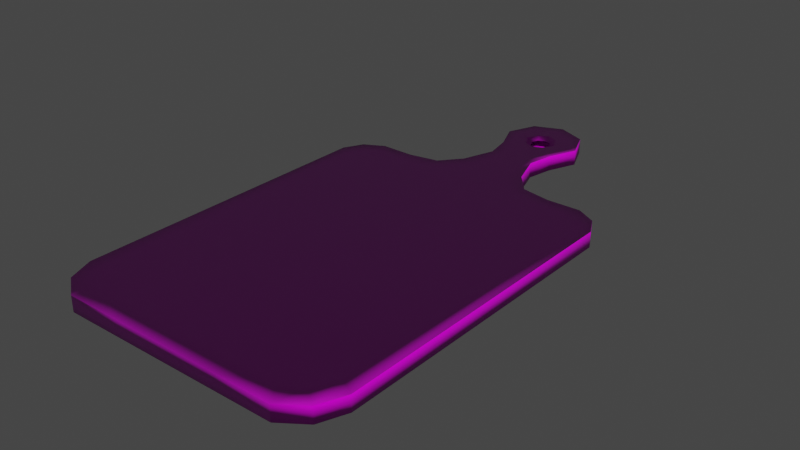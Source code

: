 # Source: Cutting_board.blend  (saved by Blender 2.92.15; exported with 4.5.12 LTS)
import bpy
from mathutils import Matrix  # noqa: F401  (used for matrix-valued properties, if any)

bpy.ops.wm.read_factory_settings(use_empty=True)
scene = bpy.context.scene
scene.name = 'Scene'

# ---- collections
col_collection = bpy.data.collections.new('Collection'); scene.collection.children.link(col_collection)

# ---- images (referenced by path relative to the original .blend; pixels are not part of the script)
import os
ASSET_DIR = os.environ.get("B2B_ASSET_DIR", "")  # directory of the original .blend (textures are referenced by path, not embedded)
HERE = os.path.dirname(os.path.abspath(__file__))  # packed textures are extracted next to this script under _unpacked/

def load_image(name, relpath, width, height, colorspace="sRGB"):
    """Load a texture the original file referenced (path relative to the .blend, or extracted next to this script)."""
    p = next((c for c in (os.path.join(HERE, relpath), os.path.join(ASSET_DIR, relpath)) if relpath and os.path.exists(c)), "")
    if p:
        img = bpy.data.images.load(p, check_existing=True)
        img.name = name
    else:  # same state as the original file: an image datablock whose file is absent (Cycles renders it pink)
        img = bpy.data.images.new(name, width, height)
        img.source = "FILE"
        img.filepath = "//" + (relpath or name)
    img.colorspace_settings.name = colorspace
    return img
img_woodfine02_col_var1_6k_jpg_001 = load_image('WoodFine02_COL_VAR1_6K.jpg.001', 'WoodFine02_COL_VAR1_6K.jpg', 1024, 1024, 'sRGB')
img_woodfine02_refl_6k_jpg = load_image('WoodFine02_REFL_6K.jpg', 'WoodFine02_REFL_6K.jpg', 1024, 1024, 'Non-Color')
img_woodfine02_nrm_6k_jpg_001 = load_image('WoodFine02_NRM_6K.jpg.001', 'WoodFine02_NRM_6K.jpg', 1024, 1024, 'Non-Color')

# ---- materials (node trees are filled in below, after node groups)
mat_material_002 = bpy.data.materials.new('Material.002')
mat_material_002.use_transparent_shadow = False

# ---- material node trees
mat_material_002.use_nodes = True; mat_material_002.node_tree.nodes.clear()
_N = mat_material_002.node_tree.nodes; _L = mat_material_002.node_tree.links
n0 = _N.new('ShaderNodeBsdfPrincipled'); n0.name = 'Principled BSDF'; n0.location = (10, 300)
n0.distribution = 'GGX'
n0.subsurface_method = 'BURLEY'
n0.inputs[3].default_value = 1.45
n0.inputs[27].default_value = (0.0, 0.0, 0.0, 1.0)
n0.inputs[28].default_value = 1.0
n1 = _N.new('ShaderNodeOutputMaterial'); n1.name = 'Material Output'; n1.location = (300, 300)
n2 = _N.new('ShaderNodeTexImage'); n2.name = 'Image Texture'; n2.location = (-444, 340)
n2.image = img_woodfine02_col_var1_6k_jpg_001
n3 = _N.new('ShaderNodeTexCoord'); n3.name = 'Texture Coordinate'; n3.location = (-1154, 265)
n4 = _N.new('ShaderNodeMapping'); n4.name = 'Mapping'; n4.location = (-944, 282)
n4.width = 240
n5 = _N.new('ShaderNodeTexImage'); n5.name = 'Image Texture.002'; n5.location = (-494, 53)
n5.image = img_woodfine02_refl_6k_jpg
n6 = _N.new('ShaderNodeNormalMap'); n6.name = 'Normal Map'; n6.location = (-266, -290)
n7 = _N.new('ShaderNodeTexImage'); n7.name = 'Image Texture.001'; n7.location = (-632, -270)
n7.image = img_woodfine02_nrm_6k_jpg_001
_L.new(n0.outputs[0], n1.inputs[0])
_L.new(n2.outputs[0], n0.inputs[0])
_L.new(n4.outputs[0], n2.inputs[0])
_L.new(n3.outputs[2], n4.inputs[0])
_L.new(n4.outputs[0], n7.inputs[0])
_L.new(n4.outputs[0], n5.inputs[0])
_L.new(n5.outputs[0], n0.inputs[2])
_L.new(n7.outputs[0], n6.inputs[1])
_L.new(n6.outputs[0], n0.inputs[5])
n1.is_active_output = True

# ---- world
world_world = bpy.data.worlds.new('World'); scene.world = world_world
world_world.use_nodes = True; world_world.node_tree.nodes.clear()
_N = world_world.node_tree.nodes; _L = world_world.node_tree.links
n0 = _N.new('ShaderNodeOutputWorld'); n0.name = 'World Output'; n0.location = (300, 300)
n1 = _N.new('ShaderNodeBackground'); n1.name = 'Background'; n1.location = (10, 300)
n1.inputs[0].default_value = (0.05088, 0.05088, 0.05088, 1.0)
_L.new(n1.outputs[0], n0.inputs[0])
n0.is_active_output = True
world_world.color = (0.05088, 0.05088, 0.05088)
world_world.use_sun_shadow = False
world_world.sun_shadow_jitter_overblur = 0.0

# ---- meshes
me_circle = bpy.data.meshes.new('Circle')
me_circle.from_pydata([(-0.06172, -0.3126, 0.03961), (-0.08729, -0.3743, 0.03961), (-0.06172, -0.436, 0.03961), (-0.2471, -0.1035, 0.06669), (-0.3506, -0.3532, 0.06669), (-0.2471, -0.603, 0.06669), (-0.2023, -0.8324, 0.06669), (-0.2999, -1.117, 0.06669), (-0.4518, -1.3, 0.06669), (-0.7101, -1.349, 0.06669), (-1.006, -1.345, 0.06669), (-1.177, -1.44, 0.06669), (-1.265, -1.607, 0.06669), (-1.265, -4.31, 0.06669), (-1.172, -4.54, 0.06669), (-0.9638, -4.687, 0.06669), (-0.1409, -1.147, 0.06669), (-0.3976, -1.428, 0.06669), (-0.635, -1.473, 0.06669), (-0.9073, -1.47, 0.06669), (-1.064, -1.557, 0.06669), (-1.145, -1.711, 0.06669), (-1.104, -4.217, 0.06669), (-1.018, -4.429, 0.06669), (-0.8461, -4.504, 0.06669), (-0.4806, -4.687, 0.06669), (-0.8543, -1.737, 0.06669), (-0.4271, -1.747, 0.06669), (-0.4081, -4.12, 0.06669), (-0.8161, -4.128, 0.06669), (-0.423, -4.504, 0.06669), (-0.18, -0.1742, 0.06669), (-0.2636, -0.3628, 0.06669), (-0.18, -0.5502, 0.06669), (-0.096, -0.808, 0.06669), (-0.09518, -0.2635, 0.06669), (-0.08673, -0.2741, 0.0635), (-0.1547, -0.3747, 0.06669), (-0.1407, -0.3754, 0.06381), (-0.09513, -0.4837, 0.06669), (-0.0867, -0.4745, 0.06347), (-0.001794, -0.5237, 0.06669), (0.0, -0.287, 0.03961), (0.06172, -0.3126, 0.03961), (0.08729, -0.3743, 0.03961), (0.06172, -0.436, 0.03961), (0.0, -0.4616, 0.03961), (0.0, 1.665e-07, 0.06669), (0.2471, -0.1035, 0.06669), (0.3506, -0.3532, 0.06669), (0.2471, -0.603, 0.06669), (0.2023, -0.8324, 0.06669), (0.2999, -1.117, 0.06669), (0.4518, -1.3, 0.06669), (0.7101, -1.349, 0.06669), (1.006, -1.345, 0.06669), (1.177, -1.44, 0.06669), (1.265, -1.607, 0.06669), (1.265, -4.31, 0.06669), (1.172, -4.54, 0.06669), (0.9638, -4.687, 0.06669), (0.0, -4.687, 0.06669), (0.1409, -1.147, 0.06669), (0.3976, -1.428, 0.06669), (0.635, -1.473, 0.06669), (0.9073, -1.47, 0.06669), (1.064, -1.557, 0.06669), (1.145, -1.711, 0.06669), (1.104, -4.217, 0.06669), (1.018, -4.429, 0.06669), (0.8461, -4.504, 0.06669), (0.0, -4.504, 0.06669), (0.4806, -4.687, 0.06669), (0.0, -1.757, 0.06669), (0.0, -4.112, 0.06669), (0.8543, -1.737, 0.06669), (0.4271, -1.747, 0.06669), (0.4081, -4.12, 0.06669), (0.8161, -4.128, 0.06669), (0.423, -4.504, 0.06669), (0.18, -0.1742, 0.06669), (0.0, -0.09579, 0.06669), (0.2636, -0.3628, 0.06669), (0.18, -0.5502, 0.06669), (0.096, -0.808, 0.06669), (0.0, -1.147, 0.06669), (0.0, -0.808, 0.06669), (0.0, -0.2161, 0.06669), (0.0, -0.2309, 0.06372), (0.09518, -0.2635, 0.06669), (0.08673, -0.2741, 0.0635), (0.1547, -0.3747, 0.06669), (0.1407, -0.3754, 0.06381), (0.09513, -0.4837, 0.06669), (0.0867, -0.4745, 0.06347), (0.0, -0.5116, 0.06352), (0.001794, -0.5237, 0.06669), (0.0, -0.5248, 0.06669), (-0.06172, -0.3126, -0.03961), (-0.08729, -0.3743, -0.03961), (-0.06172, -0.436, -0.03961), (-0.2471, -0.1035, -0.06669), (-0.3506, -0.3532, -0.06669), (-0.2471, -0.603, -0.06669), (-0.2023, -0.8324, -0.06669), (-0.2999, -1.117, -0.06669), (-0.4518, -1.3, -0.06669), (-0.7101, -1.349, -0.06669), (-1.006, -1.345, -0.06669), (-1.177, -1.44, -0.06669), (-1.265, -1.607, -0.06669), (-1.265, -4.31, -0.06669), (-1.172, -4.54, -0.06669), (-0.9638, -4.687, -0.06669), (-0.1409, -1.147, -0.06669), (-0.3976, -1.428, -0.06669), (-0.635, -1.473, -0.06669), (-0.9073, -1.47, -0.06669), (-1.064, -1.557, -0.06669), (-1.145, -1.711, -0.06669), (-1.104, -4.217, -0.06669), (-1.018, -4.429, -0.06669), (-0.8461, -4.504, -0.06669), (-0.4806, -4.687, -0.06669), (-0.8543, -1.737, -0.06669), (-0.4271, -1.747, -0.06669), (-0.4081, -4.12, -0.06669), (-0.8161, -4.128, -0.06669), (-0.423, -4.504, -0.06669), (-0.18, -0.1742, -0.06669), (-0.2636, -0.3628, -0.06669), (-0.18, -0.5502, -0.06669), (-0.096, -0.808, -0.06669), (-0.2471, -0.1035, 0.0), (-0.3506, -0.3532, 0.0), (-0.2471, -0.603, 0.0), (-0.2023, -0.8324, 0.0), (-0.2999, -1.117, 0.0), (-0.4518, -1.3, 0.0), (-0.7101, -1.349, 0.0), (-1.006, -1.345, 0.0), (-1.177, -1.44, 0.0), (-1.265, -1.607, 0.0), (-1.265, -4.31, 0.0), (-1.172, -4.54, 0.0), (-0.9638, -4.687, 0.0), (-0.4806, -4.687, 0.0), (-0.09518, -0.2635, -0.06669), (-0.08673, -0.2741, -0.0635), (-0.1547, -0.3747, -0.06669), (-0.1407, -0.3754, -0.06381), (-0.09513, -0.4837, -0.06669), (-0.0867, -0.4745, -0.06347), (-0.001794, -0.5237, -0.06669), (0.0, -0.287, -0.03961), (0.06172, -0.3126, -0.03961), (0.08729, -0.3743, -0.03961), (0.06172, -0.436, -0.03961), (0.0, -0.4616, -0.03961), (0.0, 1.665e-07, -0.06669), (0.2471, -0.1035, -0.06669), (0.3506, -0.3532, -0.06669), (0.2471, -0.603, -0.06669), (0.2023, -0.8324, -0.06669), (0.2999, -1.117, -0.06669), (0.4518, -1.3, -0.06669), (0.7101, -1.349, -0.06669), (1.006, -1.345, -0.06669), (1.177, -1.44, -0.06669), (1.265, -1.607, -0.06669), (1.265, -4.31, -0.06669), (1.172, -4.54, -0.06669), (0.9638, -4.687, -0.06669), (0.0, -4.687, -0.06669), (0.1409, -1.147, -0.06669), (0.3976, -1.428, -0.06669), (0.635, -1.473, -0.06669), (0.9073, -1.47, -0.06669), (1.064, -1.557, -0.06669), (1.145, -1.711, -0.06669), (1.104, -4.217, -0.06669), (1.018, -4.429, -0.06669), (0.8461, -4.504, -0.06669), (0.0, -4.504, -0.06669), (0.4806, -4.687, -0.06669), (0.0, -1.757, -0.06669), (0.0, -4.112, -0.06669), (0.8543, -1.737, -0.06669), (0.4271, -1.747, -0.06669), (0.4081, -4.12, -0.06669), (0.8161, -4.128, -0.06669), (0.423, -4.504, -0.06669), (0.18, -0.1742, -0.06669), (0.0, -0.09579, -0.06669), (0.2636, -0.3628, -0.06669), (0.18, -0.5502, -0.06669), (0.096, -0.808, -0.06669), (0.0, -1.147, -0.06669), (0.0, -0.808, -0.06669), (0.0, 1.665e-07, 0.0), (0.2471, -0.1035, 0.0), (0.3506, -0.3532, 0.0), (0.2471, -0.603, 0.0), (0.2023, -0.8324, 0.0), (0.2999, -1.117, 0.0), (0.4518, -1.3, 0.0), (0.7101, -1.349, 0.0), (1.006, -1.345, 0.0), (1.177, -1.44, 0.0), (1.265, -1.607, 0.0), (1.265, -4.31, 0.0), (1.172, -4.54, 0.0), (0.9638, -4.687, 0.0), (0.0, -4.687, 0.0), (0.4806, -4.687, 0.0), (0.0, -0.2161, -0.06669), (0.0, -0.2309, -0.06372), (0.09518, -0.2635, -0.06669), (0.08673, -0.2741, -0.0635), (0.1547, -0.3747, -0.06669), (0.1407, -0.3754, -0.06381), (0.09513, -0.4837, -0.06669), (0.0867, -0.4745, -0.06347), (0.0, -0.5116, -0.06352), (0.001794, -0.5237, -0.06669), (0.0, -0.5248, -0.06669)], [], [(15, 24, 23, 14), (12, 21, 20, 11), (10, 19, 18, 9), (8, 17, 16, 7), (14, 23, 22, 13), (11, 20, 19, 10), (9, 18, 17, 8), (25, 30, 24, 15), (21, 12, 13, 22), (27, 18, 19, 26), (24, 30, 28, 29), (27, 26, 29, 28), (73, 27, 28, 74), (26, 19, 20, 21), (21, 22, 29, 26), (22, 23, 24, 29), (30, 71, 74, 28), (61, 71, 30, 25), (73, 17, 18, 27), (0, 36, 38, 1), (32, 33, 39, 37), (81, 31, 35, 87), (31, 32, 37, 35), (33, 34, 41, 39), (97, 41, 34, 86), (1, 38, 40, 2), (2, 40, 95, 46), (5, 6, 34, 33), (4, 5, 33, 32), (3, 4, 32, 31), (47, 3, 31, 81), (6, 7, 16, 34), (16, 85, 86, 34), (16, 17, 73, 85), (13, 12, 142, 143), (14, 13, 143, 144), (7, 6, 136, 137), (15, 14, 144, 145), (6, 5, 135, 136), (25, 15, 145, 146), (8, 7, 137, 138), (9, 8, 138, 139), (10, 9, 139, 140), (3, 47, 199, 133), (11, 10, 140, 141), (4, 3, 133, 134), (61, 25, 146, 213), (12, 11, 141, 142), (5, 4, 134, 135), (95, 41, 97), (36, 88, 87, 35), (38, 36, 35, 37), (40, 38, 37, 39), (95, 40, 39, 41), (42, 88, 36, 0), (60, 59, 69, 70), (57, 56, 66, 67), (55, 54, 64, 65), (53, 52, 62, 63), (59, 58, 68, 69), (56, 55, 65, 66), (54, 53, 63, 64), (72, 60, 70, 79), (67, 68, 58, 57), (76, 75, 65, 64), (70, 78, 77, 79), (76, 77, 78, 75), (73, 74, 77, 76), (75, 67, 66, 65), (67, 75, 78, 68), (68, 78, 70, 69), (79, 77, 74, 71), (61, 72, 79, 71), (73, 76, 64, 63), (43, 44, 92, 90), (82, 91, 93, 83), (81, 87, 89, 80), (80, 89, 91, 82), (83, 93, 96, 84), (97, 86, 84, 96), (44, 45, 94, 92), (45, 46, 95, 94), (50, 83, 84, 51), (49, 82, 83, 50), (48, 80, 82, 49), (47, 81, 80, 48), (51, 84, 62, 52), (62, 84, 86, 85), (62, 85, 73, 63), (58, 210, 209, 57), (59, 211, 210, 58), (52, 204, 203, 51), (60, 212, 211, 59), (51, 203, 202, 50), (72, 214, 212, 60), (53, 205, 204, 52), (54, 206, 205, 53), (55, 207, 206, 54), (48, 200, 199, 47), (56, 208, 207, 55), (49, 201, 200, 48), (61, 213, 214, 72), (57, 209, 208, 56), (50, 202, 201, 49), (95, 97, 96), (90, 89, 87, 88), (92, 91, 89, 90), (94, 93, 91, 92), (95, 96, 93, 94), (42, 43, 90, 88), (113, 112, 121, 122), (110, 109, 118, 119), (108, 107, 116, 117), (106, 105, 114, 115), (112, 111, 120, 121), (109, 108, 117, 118), (107, 106, 115, 116), (123, 113, 122, 128), (119, 120, 111, 110), (125, 124, 117, 116), (122, 127, 126, 128), (125, 126, 127, 124), (185, 186, 126, 125), (124, 119, 118, 117), (119, 124, 127, 120), (120, 127, 122, 121), (128, 126, 186, 183), (173, 123, 128, 183), (185, 125, 116, 115), (98, 99, 150, 148), (130, 149, 151, 131), (193, 215, 147, 129), (129, 147, 149, 130), (131, 151, 153, 132), (225, 198, 132, 153), (99, 100, 152, 150), (100, 158, 223, 152), (103, 131, 132, 104), (102, 130, 131, 103), (101, 129, 130, 102), (159, 193, 129, 101), (104, 132, 114, 105), (114, 132, 198, 197), (114, 197, 185, 115), (111, 143, 142, 110), (112, 144, 143, 111), (105, 137, 136, 104), (113, 145, 144, 112), (104, 136, 135, 103), (123, 146, 145, 113), (106, 138, 137, 105), (107, 139, 138, 106), (108, 140, 139, 107), (101, 133, 199, 159), (109, 141, 140, 108), (102, 134, 133, 101), (173, 213, 146, 123), (110, 142, 141, 109), (103, 135, 134, 102), (223, 225, 153), (148, 147, 215, 216), (150, 149, 147, 148), (152, 151, 149, 150), (223, 153, 151, 152), (154, 98, 148, 216), (172, 182, 181, 171), (169, 179, 178, 168), (167, 177, 176, 166), (165, 175, 174, 164), (171, 181, 180, 170), (168, 178, 177, 167), (166, 176, 175, 165), (184, 191, 182, 172), (179, 169, 170, 180), (188, 176, 177, 187), (182, 191, 189, 190), (188, 187, 190, 189), (185, 188, 189, 186), (187, 177, 178, 179), (179, 180, 190, 187), (180, 181, 182, 190), (191, 183, 186, 189), (173, 183, 191, 184), (185, 175, 176, 188), (155, 218, 220, 156), (194, 195, 221, 219), (193, 192, 217, 215), (192, 194, 219, 217), (195, 196, 224, 221), (225, 224, 196, 198), (156, 220, 222, 157), (157, 222, 223, 158), (162, 163, 196, 195), (161, 162, 195, 194), (160, 161, 194, 192), (159, 160, 192, 193), (163, 164, 174, 196), (174, 197, 198, 196), (174, 175, 185, 197), (170, 169, 209, 210), (171, 170, 210, 211), (164, 163, 203, 204), (172, 171, 211, 212), (163, 162, 202, 203), (184, 172, 212, 214), (165, 164, 204, 205), (166, 165, 205, 206), (167, 166, 206, 207), (160, 159, 199, 200), (168, 167, 207, 208), (161, 160, 200, 201), (173, 184, 214, 213), (169, 168, 208, 209), (162, 161, 201, 202), (223, 224, 225), (218, 216, 215, 217), (220, 218, 217, 219), (222, 220, 219, 221), (223, 222, 221, 224), (154, 216, 218, 155)])
me_circle.polygons.foreach_set('use_smooth', [True] * 220)
_uv = me_circle.uv_layers.new(name='UVMap')
_uv.uv.foreach_set('vector', [0.3834, 0.9356, 0.3669, 0.8993, 0.391, 0.8843, 0.4126, 0.9063, 0.4256, 0.326, 0.4088, 0.3465, 0.3975, 0.3161, 0.4134, 0.293, 0.3894, 0.2742, 0.3755, 0.2988, 0.3372, 0.2995, 0.3478, 0.2749, 0.3115, 0.2651, 0.3039, 0.2905, 0.2679, 0.235, 0.2902, 0.2291, 0.4126, 0.9063, 0.391, 0.8843, 0.403, 0.8426, 0.4256, 0.8609, 0.4134, 0.293, 0.3975, 0.3161, 0.3755, 0.2988, 0.3894, 0.2742, 0.3478, 0.2749, 0.3372, 0.2995, 0.3039, 0.2905, 0.3115, 0.2651, 0.3156, 0.9356, 0.3075, 0.8993, 0.3669, 0.8993, 0.3834, 0.9356, 0.4088, 0.3465, 0.4256, 0.326, 0.4256, 0.8609, 0.403, 0.8426, 0.3081, 0.3537, 0.3372, 0.2995, 0.3755, 0.2988, 0.368, 0.3518, 0.3669, 0.8993, 0.3075, 0.8993, 0.3054, 0.8233, 0.3627, 0.8249, 0.3081, 0.3537, 0.368, 0.3518, 0.3627, 0.8249, 0.3054, 0.8233, 0.2481, 0.3556, 0.3081, 0.3537, 0.3054, 0.8233, 0.2481, 0.8217, 0.368, 0.3518, 0.3755, 0.2988, 0.3975, 0.3161, 0.4088, 0.3465, 0.4088, 0.3465, 0.403, 0.8426, 0.3627, 0.8249, 0.368, 0.3518, 0.403, 0.8426, 0.391, 0.8843, 0.3669, 0.8993, 0.3627, 0.8249, 0.3075, 0.8993, 0.2481, 0.8993, 0.2481, 0.8217, 0.3054, 0.8233, 0.2481, 0.9356, 0.2481, 0.8993, 0.3075, 0.8993, 0.3156, 0.9356, 0.2481, 0.3556, 0.3039, 0.2905, 0.3372, 0.2995, 0.3081, 0.3537, 0.2568, 0.0698, 0.2603, 0.06221, 0.2679, 0.08227, 0.2604, 0.08201, 0.2851, 0.07977, 0.2734, 0.1169, 0.2615, 0.1037, 0.2698, 0.08214, 0.2481, 0.02694, 0.2734, 0.04245, 0.2615, 0.06013, 0.2481, 0.05074, 0.2734, 0.04245, 0.2851, 0.07977, 0.2698, 0.08214, 0.2615, 0.06013, 0.2734, 0.1169, 0.2616, 0.1679, 0.2484, 0.1116, 0.2615, 0.1037, 0.2481, 0.1118, 0.2484, 0.1116, 0.2616, 0.1679, 0.2481, 0.1679, 0.2604, 0.08201, 0.2679, 0.08227, 0.2603, 0.1019, 0.2568, 0.09423, 0.2568, 0.09423, 0.2603, 0.1019, 0.2481, 0.1092, 0.2481, 0.09929, 0.2828, 0.1273, 0.2765, 0.1727, 0.2616, 0.1679, 0.2734, 0.1169, 0.2973, 0.07787, 0.2828, 0.1273, 0.2734, 0.1169, 0.2851, 0.07977, 0.2828, 0.02845, 0.2973, 0.07787, 0.2851, 0.07977, 0.2734, 0.04245, 0.2481, 0.00798, 0.2828, 0.02845, 0.2734, 0.04245, 0.2481, 0.02694, 0.2765, 0.1727, 0.2902, 0.2291, 0.2679, 0.235, 0.2616, 0.1679, 0.2679, 0.235, 0.2481, 0.235, 0.2481, 0.1679, 0.2616, 0.1679, 0.2679, 0.235, 0.3039, 0.2905, 0.2481, 0.3556, 0.2481, 0.235, 0.8039, 0.751, 0.8039, 0.1535, 0.8092, 0.1535, 0.8092, 0.751, 0.8039, 0.8011, 0.8039, 0.751, 0.8092, 0.751, 0.8092, 0.8011, 0.8355, 0.3404, 0.8355, 0.2767, 0.8408, 0.2767, 0.8408, 0.3404, 0.825, 0.1619, 0.825, 0.1159, 0.8302, 0.1159, 0.8302, 0.1619, 0.8355, 0.2767, 0.8355, 0.2263, 0.8408, 0.2263, 0.8408, 0.2767, 0.825, 0.2688, 0.825, 0.1619, 0.8302, 0.1619, 0.8302, 0.2688, 0.8355, 0.3818, 0.8355, 0.3404, 0.8408, 0.3404, 0.8408, 0.3818, 0.8144, 0.8583, 0.8144, 0.8011, 0.8197, 0.8011, 0.8197, 0.8583, 0.8144, 0.9238, 0.8144, 0.8583, 0.8197, 0.8583, 0.8197, 0.9238, 0.03683, 0.903, 0.03683, 0.834, 0.04347, 0.834, 0.04347, 0.903, 0.8144, 0.9616, 0.8144, 0.9238, 0.8197, 0.9238, 0.8197, 0.9616, 0.8355, 0.1719, 0.8355, 0.1159, 0.8408, 0.1159, 0.8408, 0.1719, 0.825, 0.3751, 0.825, 0.2688, 0.8302, 0.2688, 0.8302, 0.3751, 0.8039, 0.1535, 0.8039, 0.1159, 0.8092, 0.1159, 0.8092, 0.1535, 0.8355, 0.2263, 0.8355, 0.1719, 0.8408, 0.1719, 0.8408, 0.2263, 0.2481, 0.1092, 0.2484, 0.1116, 0.2481, 0.1118, 0.2603, 0.06221, 0.2481, 0.05367, 0.2481, 0.05074, 0.2615, 0.06013, 0.2679, 0.08227, 0.2603, 0.06221, 0.2615, 0.06013, 0.2698, 0.08214, 0.2603, 0.1019, 0.2679, 0.08227, 0.2698, 0.08214, 0.2615, 0.1037, 0.2481, 0.1092, 0.2603, 0.1019, 0.2615, 0.1037, 0.2484, 0.1116, 0.2481, 0.06474, 0.2481, 0.05367, 0.2603, 0.06221, 0.2568, 0.0698, 0.1128, 0.9356, 0.08363, 0.9063, 0.1052, 0.8843, 0.1293, 0.8993, 0.07057, 0.326, 0.08284, 0.293, 0.09867, 0.3161, 0.0874, 0.3465, 0.1068, 0.2742, 0.1484, 0.2749, 0.159, 0.2995, 0.1207, 0.2988, 0.1847, 0.2651, 0.206, 0.2291, 0.2283, 0.235, 0.1923, 0.2905, 0.08363, 0.9063, 0.07057, 0.8609, 0.09317, 0.8426, 0.1052, 0.8843, 0.08284, 0.293, 0.1068, 0.2742, 0.1207, 0.2988, 0.09867, 0.3161, 0.1484, 0.2749, 0.1847, 0.2651, 0.1923, 0.2905, 0.159, 0.2995, 0.1806, 0.9356, 0.1128, 0.9356, 0.1293, 0.8993, 0.1887, 0.8993, 0.0874, 0.3465, 0.09317, 0.8426, 0.07057, 0.8609, 0.07057, 0.326, 0.1881, 0.3537, 0.1282, 0.3518, 0.1207, 0.2988, 0.159, 0.2995, 0.1293, 0.8993, 0.1335, 0.8249, 0.1908, 0.8233, 0.1887, 0.8993, 0.1881, 0.3537, 0.1908, 0.8233, 0.1335, 0.8249, 0.1282, 0.3518, 0.2481, 0.3556, 0.2481, 0.8217, 0.1908, 0.8233, 0.1881, 0.3537, 0.1282, 0.3518, 0.0874, 0.3465, 0.09867, 0.3161, 0.1207, 0.2988, 0.0874, 0.3465, 0.1282, 0.3518, 0.1335, 0.8249, 0.09317, 0.8426, 0.09317, 0.8426, 0.1335, 0.8249, 0.1293, 0.8993, 0.1052, 0.8843, 0.1887, 0.8993, 0.1908, 0.8233, 0.2481, 0.8217, 0.2481, 0.8993, 0.2481, 0.9356, 0.1806, 0.9356, 0.1887, 0.8993, 0.2481, 0.8993, 0.2481, 0.3556, 0.1881, 0.3537, 0.159, 0.2995, 0.1923, 0.2905, 0.2394, 0.0698, 0.2358, 0.08201, 0.2283, 0.08227, 0.2359, 0.06221, 0.2111, 0.07977, 0.2264, 0.08214, 0.2347, 0.1037, 0.2228, 0.1169, 0.2481, 0.02694, 0.2481, 0.05074, 0.2347, 0.06013, 0.2228, 0.04245, 0.2228, 0.04245, 0.2347, 0.06013, 0.2264, 0.08214, 0.2111, 0.07977, 0.2228, 0.1169, 0.2347, 0.1037, 0.2478, 0.1116, 0.2346, 0.1679, 0.2481, 0.1118, 0.2481, 0.1679, 0.2346, 0.1679, 0.2478, 0.1116, 0.2358, 0.08201, 0.2394, 0.09423, 0.2359, 0.1019, 0.2283, 0.08227, 0.2394, 0.09423, 0.2481, 0.09929, 0.2481, 0.1092, 0.2359, 0.1019, 0.2134, 0.1273, 0.2228, 0.1169, 0.2346, 0.1679, 0.2197, 0.1727, 0.1989, 0.07787, 0.2111, 0.07977, 0.2228, 0.1169, 0.2134, 0.1273, 0.2134, 0.02845, 0.2228, 0.04245, 0.2111, 0.07977, 0.1989, 0.07787, 0.2481, 0.00798, 0.2481, 0.02694, 0.2228, 0.04245, 0.2134, 0.02845, 0.2197, 0.1727, 0.2346, 0.1679, 0.2283, 0.235, 0.206, 0.2291, 0.2283, 0.235, 0.2346, 0.1679, 0.2481, 0.1679, 0.2481, 0.235, 0.2283, 0.235, 0.2481, 0.235, 0.2481, 0.3556, 0.1923, 0.2905, 0.8144, 0.166, 0.8197, 0.166, 0.8197, 0.7636, 0.8144, 0.7636, 0.8144, 0.1159, 0.8197, 0.1159, 0.8197, 0.166, 0.8144, 0.166, 0.825, 0.6756, 0.8302, 0.6756, 0.8302, 0.7393, 0.825, 0.7393, 0.825, 0.5882, 0.8302, 0.5882, 0.8302, 0.6342, 0.825, 0.6342, 0.825, 0.7393, 0.8302, 0.7393, 0.8302, 0.7897, 0.825, 0.7897, 0.825, 0.4813, 0.8302, 0.4813, 0.8302, 0.5882, 0.825, 0.5882, 0.825, 0.6342, 0.8302, 0.6342, 0.8302, 0.6756, 0.825, 0.6756, 0.8039, 0.9045, 0.8092, 0.9045, 0.8092, 0.9616, 0.8039, 0.9616, 0.8039, 0.8389, 0.8092, 0.8389, 0.8092, 0.9045, 0.8039, 0.9045, 0.03683, 0.7651, 0.04347, 0.7651, 0.04347, 0.834, 0.03683, 0.834, 0.8039, 0.8011, 0.8092, 0.8011, 0.8092, 0.8389, 0.8039, 0.8389, 0.825, 0.8441, 0.8302, 0.8441, 0.8302, 0.9001, 0.825, 0.9001, 0.825, 0.3751, 0.8302, 0.3751, 0.8302, 0.4813, 0.825, 0.4813, 0.8144, 0.7636, 0.8197, 0.7636, 0.8197, 0.8011, 0.8144, 0.8011, 0.825, 0.7897, 0.8302, 0.7897, 0.8302, 0.8441, 0.825, 0.8441, 0.2481, 0.1092, 0.2481, 0.1118, 0.2478, 0.1116, 0.2359, 0.06221, 0.2347, 0.06013, 0.2481, 0.05074, 0.2481, 0.05367, 0.2283, 0.08227, 0.2264, 0.08214, 0.2347, 0.06013, 0.2359, 0.06221, 0.2359, 0.1019, 0.2347, 0.1037, 0.2264, 0.08214, 0.2283, 0.08227, 0.2481, 0.1092, 0.2478, 0.1116, 0.2347, 0.1037, 0.2359, 0.1019, 0.2481, 0.06474, 0.2394, 0.0698, 0.2359, 0.06221, 0.2481, 0.05367, 0.4679, 0.9356, 0.4387, 0.9063, 0.4602, 0.8843, 0.4844, 0.8993, 0.4256, 0.326, 0.4379, 0.293, 0.4537, 0.3161, 0.4424, 0.3465, 0.4619, 0.2742, 0.5035, 0.2749, 0.514, 0.2995, 0.4758, 0.2988, 0.5397, 0.2651, 0.5611, 0.2291, 0.5834, 0.235, 0.5473, 0.2905, 0.4387, 0.9063, 0.4256, 0.8609, 0.4482, 0.8426, 0.4602, 0.8843, 0.4379, 0.293, 0.4619, 0.2742, 0.4758, 0.2988, 0.4537, 0.3161, 0.5035, 0.2749, 0.5397, 0.2651, 0.5473, 0.2905, 0.514, 0.2995, 0.5357, 0.9356, 0.4679, 0.9356, 0.4844, 0.8993, 0.5438, 0.8993, 0.4424, 0.3465, 0.4482, 0.8426, 0.4256, 0.8609, 0.4256, 0.326, 0.5432, 0.3537, 0.4832, 0.3518, 0.4758, 0.2988, 0.514, 0.2995, 0.4844, 0.8993, 0.4886, 0.8249, 0.5459, 0.8233, 0.5438, 0.8993, 0.5432, 0.3537, 0.5459, 0.8233, 0.4886, 0.8249, 0.4832, 0.3518, 0.6031, 0.3556, 0.6031, 0.8217, 0.5459, 0.8233, 0.5432, 0.3537, 0.4832, 0.3518, 0.4424, 0.3465, 0.4537, 0.3161, 0.4758, 0.2988, 0.4424, 0.3465, 0.4832, 0.3518, 0.4886, 0.8249, 0.4482, 0.8426, 0.4482, 0.8426, 0.4886, 0.8249, 0.4844, 0.8993, 0.4602, 0.8843, 0.5438, 0.8993, 0.5459, 0.8233, 0.6031, 0.8217, 0.6031, 0.8993, 0.6031, 0.9356, 0.5357, 0.9356, 0.5438, 0.8993, 0.6031, 0.8993, 0.6031, 0.3556, 0.5432, 0.3537, 0.514, 0.2995, 0.5473, 0.2905, 0.5945, 0.0698, 0.5909, 0.08201, 0.5834, 0.08227, 0.591, 0.06221, 0.5661, 0.07977, 0.5814, 0.08214, 0.5898, 0.1037, 0.5779, 0.1169, 0.6031, 0.02694, 0.6031, 0.05074, 0.5898, 0.06013, 0.5779, 0.04245, 0.5779, 0.04245, 0.5898, 0.06013, 0.5814, 0.08214, 0.5661, 0.07977, 0.5779, 0.1169, 0.5898, 0.1037, 0.6029, 0.1116, 0.5897, 0.1679, 0.6031, 0.1118, 0.6031, 0.1679, 0.5897, 0.1679, 0.6029, 0.1116, 0.5909, 0.08201, 0.5945, 0.09423, 0.591, 0.1019, 0.5834, 0.08227, 0.5945, 0.09423, 0.6031, 0.09929, 0.6031, 0.1092, 0.591, 0.1019, 0.5685, 0.1273, 0.5779, 0.1169, 0.5897, 0.1679, 0.5748, 0.1727, 0.5539, 0.07787, 0.5661, 0.07977, 0.5779, 0.1169, 0.5685, 0.1273, 0.5685, 0.02845, 0.5779, 0.04245, 0.5661, 0.07977, 0.5539, 0.07787, 0.6031, 0.00798, 0.6031, 0.02694, 0.5779, 0.04245, 0.5685, 0.02845, 0.5748, 0.1727, 0.5897, 0.1679, 0.5834, 0.235, 0.5611, 0.2291, 0.5834, 0.235, 0.5897, 0.1679, 0.6031, 0.1679, 0.6031, 0.235, 0.5834, 0.235, 0.6031, 0.235, 0.6031, 0.3556, 0.5473, 0.2905, 0.8144, 0.751, 0.8092, 0.751, 0.8092, 0.1535, 0.8144, 0.1535, 0.8144, 0.8011, 0.8092, 0.8011, 0.8092, 0.751, 0.8144, 0.751, 0.846, 0.3404, 0.8408, 0.3404, 0.8408, 0.2767, 0.846, 0.2767, 0.8355, 0.1619, 0.8302, 0.1619, 0.8302, 0.1159, 0.8355, 0.1159, 0.846, 0.2767, 0.8408, 0.2767, 0.8408, 0.2263, 0.846, 0.2263, 0.8355, 0.2688, 0.8302, 0.2688, 0.8302, 0.1619, 0.8355, 0.1619, 0.846, 0.3818, 0.8408, 0.3818, 0.8408, 0.3404, 0.846, 0.3404, 0.825, 0.8583, 0.8197, 0.8583, 0.8197, 0.8011, 0.825, 0.8011, 0.825, 0.9238, 0.8197, 0.9238, 0.8197, 0.8583, 0.825, 0.8583, 0.05011, 0.903, 0.04347, 0.903, 0.04347, 0.834, 0.05011, 0.834, 0.825, 0.9616, 0.8197, 0.9616, 0.8197, 0.9238, 0.825, 0.9238, 0.846, 0.1719, 0.8408, 0.1719, 0.8408, 0.1159, 0.846, 0.1159, 0.8355, 0.3751, 0.8302, 0.3751, 0.8302, 0.2688, 0.8355, 0.2688, 0.8144, 0.1535, 0.8092, 0.1535, 0.8092, 0.1159, 0.8144, 0.1159, 0.846, 0.2263, 0.8408, 0.2263, 0.8408, 0.1719, 0.846, 0.1719, 0.6031, 0.1092, 0.6031, 0.1118, 0.6029, 0.1116, 0.591, 0.06221, 0.5898, 0.06013, 0.6031, 0.05074, 0.6031, 0.05367, 0.5834, 0.08227, 0.5814, 0.08214, 0.5898, 0.06013, 0.591, 0.06221, 0.591, 0.1019, 0.5898, 0.1037, 0.5814, 0.08214, 0.5834, 0.08227, 0.6031, 0.1092, 0.6029, 0.1116, 0.5898, 0.1037, 0.591, 0.1019, 0.6031, 0.06474, 0.5945, 0.0698, 0.591, 0.06221, 0.6031, 0.05367, 0.7384, 0.9356, 0.7219, 0.8993, 0.7461, 0.8843, 0.7676, 0.9063, 0.7807, 0.326, 0.7638, 0.3465, 0.7526, 0.3161, 0.7684, 0.293, 0.7444, 0.2742, 0.7305, 0.2988, 0.6923, 0.2995, 0.7028, 0.2749, 0.6666, 0.2651, 0.659, 0.2905, 0.6229, 0.235, 0.6452, 0.2291, 0.7676, 0.9063, 0.7461, 0.8843, 0.7581, 0.8426, 0.7807, 0.8609, 0.7684, 0.293, 0.7526, 0.3161, 0.7305, 0.2988, 0.7444, 0.2742, 0.7028, 0.2749, 0.6923, 0.2995, 0.659, 0.2905, 0.6666, 0.2651, 0.6706, 0.9356, 0.6625, 0.8993, 0.7219, 0.8993, 0.7384, 0.9356, 0.7638, 0.3465, 0.7807, 0.326, 0.7807, 0.8609, 0.7581, 0.8426, 0.6631, 0.3537, 0.6923, 0.2995, 0.7305, 0.2988, 0.7231, 0.3518, 0.7219, 0.8993, 0.6625, 0.8993, 0.6604, 0.8233, 0.7177, 0.8249, 0.6631, 0.3537, 0.7231, 0.3518, 0.7177, 0.8249, 0.6604, 0.8233, 0.6031, 0.3556, 0.6631, 0.3537, 0.6604, 0.8233, 0.6031, 0.8217, 0.7231, 0.3518, 0.7305, 0.2988, 0.7526, 0.3161, 0.7638, 0.3465, 0.7638, 0.3465, 0.7581, 0.8426, 0.7177, 0.8249, 0.7231, 0.3518, 0.7581, 0.8426, 0.7461, 0.8843, 0.7219, 0.8993, 0.7177, 0.8249, 0.6625, 0.8993, 0.6031, 0.8993, 0.6031, 0.8217, 0.6604, 0.8233, 0.6031, 0.9356, 0.6031, 0.8993, 0.6625, 0.8993, 0.6706, 0.9356, 0.6031, 0.3556, 0.659, 0.2905, 0.6923, 0.2995, 0.6631, 0.3537, 0.6118, 0.0698, 0.6153, 0.06221, 0.6229, 0.08227, 0.6154, 0.08201, 0.6401, 0.07977, 0.6284, 0.1169, 0.6165, 0.1037, 0.6249, 0.08214, 0.6031, 0.02694, 0.6284, 0.04245, 0.6165, 0.06013, 0.6031, 0.05074, 0.6284, 0.04245, 0.6401, 0.07977, 0.6249, 0.08214, 0.6165, 0.06013, 0.6284, 0.1169, 0.6166, 0.1679, 0.6034, 0.1116, 0.6165, 0.1037, 0.6031, 0.1118, 0.6034, 0.1116, 0.6166, 0.1679, 0.6031, 0.1679, 0.6154, 0.08201, 0.6229, 0.08227, 0.6153, 0.1019, 0.6118, 0.09423, 0.6118, 0.09423, 0.6153, 0.1019, 0.6031, 0.1092, 0.6031, 0.09929, 0.6378, 0.1273, 0.6315, 0.1727, 0.6166, 0.1679, 0.6284, 0.1169, 0.6524, 0.07787, 0.6378, 0.1273, 0.6284, 0.1169, 0.6401, 0.07977, 0.6378, 0.02845, 0.6524, 0.07787, 0.6401, 0.07977, 0.6284, 0.04245, 0.6031, 0.00798, 0.6378, 0.02845, 0.6284, 0.04245, 0.6031, 0.02694, 0.6315, 0.1727, 0.6452, 0.2291, 0.6229, 0.235, 0.6166, 0.1679, 0.6229, 0.235, 0.6031, 0.235, 0.6031, 0.1679, 0.6166, 0.1679, 0.6229, 0.235, 0.659, 0.2905, 0.6031, 0.3556, 0.6031, 0.235, 0.825, 0.166, 0.825, 0.7636, 0.8197, 0.7636, 0.8197, 0.166, 0.825, 0.1159, 0.825, 0.166, 0.8197, 0.166, 0.8197, 0.1159, 0.8355, 0.6756, 0.8355, 0.7393, 0.8302, 0.7393, 0.8302, 0.6756, 0.8355, 0.5882, 0.8355, 0.6342, 0.8302, 0.6342, 0.8302, 0.5882, 0.8355, 0.7393, 0.8355, 0.7897, 0.8302, 0.7897, 0.8302, 0.7393, 0.8355, 0.4813, 0.8355, 0.5882, 0.8302, 0.5882, 0.8302, 0.4813, 0.8355, 0.6342, 0.8355, 0.6756, 0.8302, 0.6756, 0.8302, 0.6342, 0.8144, 0.9045, 0.8144, 0.9616, 0.8092, 0.9616, 0.8092, 0.9045, 0.8144, 0.8389, 0.8144, 0.9045, 0.8092, 0.9045, 0.8092, 0.8389, 0.05011, 0.7651, 0.05011, 0.834, 0.04347, 0.834, 0.04347, 0.7651, 0.8144, 0.8011, 0.8144, 0.8389, 0.8092, 0.8389, 0.8092, 0.8011, 0.8355, 0.8441, 0.8355, 0.9001, 0.8302, 0.9001, 0.8302, 0.8441, 0.8355, 0.3751, 0.8355, 0.4813, 0.8302, 0.4813, 0.8302, 0.3751, 0.825, 0.7636, 0.825, 0.8011, 0.8197, 0.8011, 0.8197, 0.7636, 0.8355, 0.7897, 0.8355, 0.8441, 0.8302, 0.8441, 0.8302, 0.7897, 0.6031, 0.1092, 0.6034, 0.1116, 0.6031, 0.1118, 0.6153, 0.06221, 0.6031, 0.05367, 0.6031, 0.05074, 0.6165, 0.06013, 0.6229, 0.08227, 0.6153, 0.06221, 0.6165, 0.06013, 0.6249, 0.08214, 0.6153, 0.1019, 0.6229, 0.08227, 0.6249, 0.08214, 0.6165, 0.1037, 0.6031, 0.1092, 0.6153, 0.1019, 0.6165, 0.1037, 0.6034, 0.1116, 0.6031, 0.06474, 0.6031, 0.05367, 0.6153, 0.06221, 0.6118, 0.0698])
me_circle.materials.append(mat_material_002)
me_circle.use_remesh_fix_poles = True
me_circle.use_remesh_preserve_attributes = False
me_circle.use_mirror_vertex_groups = False
me_circle.update()
me_circle.normals_split_custom_set([tuple(v) for v in zip(*[iter([-0.2324, -0.7283, 0.6447, -4.337e-09, 0.0, 1.0, -7.224e-09, 0.0, 1.0, -0.5968, -0.4717, 0.6491, -0.732, 0.1798, 0.6572, 1.658e-08, 0.0, 1.0, 7.027e-09, 0.0, 1.0, -0.5455, 0.5318, 0.6479, -0.1852, 0.7339, 0.6536, 9.123e-10, 0.0, 1.0, 0.0, 0.0, 1.0, -0.06005, 0.6803, 0.7305, -0.3104, 0.5267, 0.7913, 1.223e-09, 0.0, 1.0, 5.11e-09, 0.0, 1.0, -0.5762, 0.3241, 0.7503, -0.5968, -0.4717, 0.6491, -7.224e-09, 0.0, 1.0, 8.323e-09, 0.0, 1.0, -0.7318, -0.1425, 0.6665, -0.5455, 0.5318, 0.6479, 7.027e-09, 0.0, 1.0, 9.123e-10, 0.0, 1.0, -0.1852, 0.7339, 0.6536, -0.06005, 0.6803, 0.7305, 0.0, 0.0, 1.0, 1.223e-09, 0.0, 1.0, -0.3104, 0.5267, 0.7913, 0.0, -0.7071, 0.7071, 1.095e-09, 0.0, 1.0, -4.337e-09, 0.0, 1.0, -0.2324, -0.7283, 0.6447, 1.658e-08, 0.0, 1.0, -0.732, 0.1798, 0.6572, -0.7318, -0.1425, 0.6665, 8.323e-09, 0.0, 1.0, 8.23e-10, 0.0, 1.0, 0.0, 0.0, 1.0, 9.123e-10, 0.0, 1.0, 4.726e-09, 0.0, 1.0, -4.337e-09, 0.0, 1.0, 1.095e-09, 0.0, 1.0, 1.872e-09, 0.0, 1.0, -3.372e-09, 0.0, 1.0, 8.23e-10, 0.0, 1.0, 4.726e-09, 0.0, 1.0, -3.372e-09, 0.0, 1.0, 1.872e-09, 0.0, 1.0, -1.447e-10, 0.0, 1.0, 8.23e-10, 0.0, 1.0, 1.872e-09, 0.0, 1.0, -9.875e-10, 0.0, 1.0, 4.726e-09, 0.0, 1.0, 9.123e-10, 0.0, 1.0, 7.027e-09, 0.0, 1.0, 1.658e-08, 0.0, 1.0, 1.658e-08, 0.0, 1.0, 8.323e-09, 0.0, 1.0, -3.372e-09, 0.0, 1.0, 4.726e-09, 0.0, 1.0, 8.323e-09, 0.0, 1.0, -7.224e-09, 0.0, 1.0, -4.337e-09, 0.0, 1.0, -3.372e-09, 0.0, 1.0, 1.095e-09, 0.0, 1.0, 5.416e-10, 0.0, 1.0, -9.875e-10, 0.0, 1.0, 1.872e-09, 0.0, 1.0, 0.0, -0.7071, 0.7071, 5.416e-10, 0.0, 1.0, 1.095e-09, 0.0, 1.0, 0.0, -0.7071, 0.7071, -1.447e-10, 0.0, 1.0, 1.223e-09, 0.0, 1.0, 0.0, 0.0, 1.0, 8.23e-10, 0.0, 1.0, 0.327, -0.3026, 0.8953, 0.2161, -0.2255, 0.95, 0.2969, 0.005784, 0.9549, 0.4434, -0.001885, 0.8963, -4.262e-10, 0.0, 1.0, 2.874e-08, 0.0, 1.0, 0.06448, 0.07166, 0.9953, 0.07404, -0.0004888, 0.9973, 0.0, 0.0, 1.0, -4.808e-09, 0.0, 1.0, 0.06103, -0.06496, 0.996, 0.0, -0.0726, 0.9974, -4.808e-09, 0.0, 1.0, -4.262e-10, 0.0, 1.0, 0.07404, -0.0004888, 0.9973, 0.06103, -0.06496, 0.996, 2.874e-08, 0.0, 1.0, 2.105e-08, 0.0, 1.0, 0.07057, 0.1251, 0.9896, 0.06448, 0.07166, 0.9953, 0.0, 0.0741, 0.9973, 0.07057, 0.1251, 0.9896, 2.105e-08, 0.0, 1.0, 0.0, 0.0, 1.0, 0.4434, -0.001885, 0.8963, 0.2969, 0.005784, 0.9549, 0.2165, 0.2442, 0.9453, 0.3219, 0.3135, 0.8934, 0.3219, 0.3135, 0.8934, 0.2165, 0.2442, 0.9453, 4.292e-08, 0.3162, 0.9487, 0.0, 0.4346, 0.9006, -0.6541, -0.1972, 0.7303, -0.6363, 0.04368, 0.7702, 2.105e-08, 0.0, 1.0, 2.874e-08, 0.0, 1.0, -0.7764, 0.0, 0.6303, -0.6541, -0.1972, 0.7303, 2.874e-08, 0.0, 1.0, -4.262e-10, 0.0, 1.0, -0.5498, 0.5478, 0.6306, -0.7764, 0.0, 0.6303, -4.262e-10, 0.0, 1.0, -4.808e-09, 0.0, 1.0, 0.0, 0.7769, 0.6296, -0.5498, 0.5478, 0.6306, -4.808e-09, 0.0, 1.0, 0.0, 0.0, 1.0, -0.6363, 0.04368, 0.7702, -0.5762, 0.3241, 0.7503, 5.11e-09, 0.0, 1.0, 2.105e-08, 0.0, 1.0, 5.11e-09, 0.0, 1.0, 3.303e-09, 0.0, 1.0, 0.0, 0.0, 1.0, 2.105e-08, 0.0, 1.0, 5.11e-09, 0.0, 1.0, 1.223e-09, 0.0, 1.0, -1.447e-10, 0.0, 1.0, 3.303e-09, 0.0, 1.0, -0.7318, -0.1425, 0.6665, -0.732, 0.1798, 0.6572, -0.9711, 0.2385, 0.0, -0.9816, -0.1911, 0.0, -0.5968, -0.4717, 0.6491, -0.7318, -0.1425, 0.6665, -0.9816, -0.1911, 0.0, -0.7846, -0.6201, 0.0, -0.5762, 0.3241, 0.7503, -0.6363, 0.04368, 0.7702, -0.9977, 0.06849, 0.0, -0.8716, 0.4903, 0.0, -0.2324, -0.7283, 0.6447, -0.5968, -0.4717, 0.6491, -0.7846, -0.6201, 0.0, -0.304, -0.9527, 0.0, -0.6363, 0.04368, 0.7702, -0.6541, -0.1972, 0.7303, -0.9574, -0.2887, 0.0, -0.9977, 0.06849, 0.0, 0.0, -0.7071, 0.7071, -0.2324, -0.7283, 0.6447, -0.304, -0.9527, 0.0, 0.0, -1.0, 0.0, -0.3104, 0.5267, 0.7913, -0.5762, 0.3241, 0.7503, -0.8716, 0.4903, 0.0, -0.5077, 0.8616, 0.0, -0.06005, 0.6803, 0.7305, -0.3104, 0.5267, 0.7913, -0.5077, 0.8616, 0.0, -0.08792, 0.9961, 0.0, -0.1852, 0.7339, 0.6536, -0.06005, 0.6803, 0.7305, -0.08792, 0.9961, 0.0, -0.2446, 0.9696, 0.0, -0.5498, 0.5478, 0.6306, 0.0, 0.7769, 0.6296, 0.0, 1.0, 0.0, -0.7084, 0.7058, 0.0, -0.5455, 0.5318, 0.6479, -0.1852, 0.7339, 0.6536, -0.2446, 0.9696, 0.0, -0.716, 0.6981, 0.0, -0.7764, 0.0, 0.6303, -0.5498, 0.5478, 0.6306, -0.7084, 0.7058, 0.0, -1.0, 0.0, 0.0, 0.0, -0.7071, 0.7071, 0.0, -0.7071, 0.7071, 0.0, -1.0, 0.0, 0.0, -1.0, 0.0, -0.732, 0.1798, 0.6572, -0.5455, 0.5318, 0.6479, -0.716, 0.6981, 0.0, -0.9711, 0.2385, 0.0, -0.6541, -0.1972, 0.7303, -0.7764, 0.0, 0.6303, -1.0, 0.0, 0.0, -0.9574, -0.2887, 0.0, 4.292e-08, 0.3162, 0.9487, 0.07057, 0.1251, 0.9896, 0.0, 0.0741, 0.9973, 0.2161, -0.2255, 0.95, 2.385e-09, -0.2805, 0.9598, 0.0, -0.0726, 0.9974, 0.06103, -0.06496, 0.996, 0.2969, 0.005784, 0.9549, 0.2161, -0.2255, 0.95, 0.06103, -0.06496, 0.996, 0.07404, -0.0004888, 0.9973, 0.2165, 0.2442, 0.9453, 0.2969, 0.005784, 0.9549, 0.07404, -0.0004888, 0.9973, 0.06448, 0.07166, 0.9953, 4.292e-08, 0.3162, 0.9487, 0.2165, 0.2442, 0.9453, 0.06448, 0.07166, 0.9953, 0.07057, 0.1251, 0.9896, 0.0, -0.4122, 0.9111, 2.385e-09, -0.2805, 0.9598, 0.2161, -0.2255, 0.95, 0.327, -0.3026, 0.8953, 0.2324, -0.7283, 0.6447, 0.5968, -0.4717, 0.6491, 9.821e-09, 0.0, 1.0, 6.217e-09, 0.0, 1.0, 0.732, 0.1798, 0.6572, 0.5455, 0.5318, 0.6479, -7.574e-09, 0.0, 1.0, -1.533e-08, 0.0, 1.0, 0.1852, 0.7339, 0.6536, 0.06005, 0.6803, 0.7305, -1.179e-09, 0.0, 1.0, 1.89e-09, 0.0, 1.0, 0.3104, 0.5267, 0.7913, 0.5762, 0.3241, 0.7503, 6.574e-09, 0.0, 1.0, 5.61e-10, 0.0, 1.0, 0.5968, -0.4717, 0.6491, 0.7318, -0.1425, 0.6665, -7.266e-09, 0.0, 1.0, 9.821e-09, 0.0, 1.0, 0.5455, 0.5318, 0.6479, 0.1852, 0.7339, 0.6536, 1.89e-09, 0.0, 1.0, -7.574e-09, 0.0, 1.0, 0.06005, 0.6803, 0.7305, 0.3104, 0.5267, 0.7913, 5.61e-10, 0.0, 1.0, -1.179e-09, 0.0, 1.0, 0.0, -0.7071, 0.7071, 0.2324, -0.7283, 0.6447, 6.217e-09, 0.0, 1.0, 0.0, 0.0, 1.0, -1.533e-08, 0.0, 1.0, -7.266e-09, 0.0, 1.0, 0.7318, -0.1425, 0.6665, 0.732, 0.1798, 0.6572, -4.395e-09, 0.0, 1.0, -1.807e-09, 0.0, 1.0, 1.89e-09, 0.0, 1.0, -1.179e-09, 0.0, 1.0, 6.217e-09, 0.0, 1.0, 4.165e-09, 0.0, 1.0, -3.773e-09, 0.0, 1.0, 0.0, 0.0, 1.0, -4.395e-09, 0.0, 1.0, -3.773e-09, 0.0, 1.0, 4.165e-09, 0.0, 1.0, -1.807e-09, 0.0, 1.0, -1.447e-10, 0.0, 1.0, -9.875e-10, 0.0, 1.0, -3.773e-09, 0.0, 1.0, -4.395e-09, 0.0, 1.0, -1.807e-09, 0.0, 1.0, -1.533e-08, 0.0, 1.0, -7.574e-09, 0.0, 1.0, 1.89e-09, 0.0, 1.0, -1.533e-08, 0.0, 1.0, -1.807e-09, 0.0, 1.0, 4.165e-09, 0.0, 1.0, -7.266e-09, 0.0, 1.0, -7.266e-09, 0.0, 1.0, 4.165e-09, 0.0, 1.0, 6.217e-09, 0.0, 1.0, 9.821e-09, 0.0, 1.0, 0.0, 0.0, 1.0, -3.773e-09, 0.0, 1.0, -9.875e-10, 0.0, 1.0, 5.416e-10, 0.0, 1.0, 0.0, -0.7071, 0.7071, 0.0, -0.7071, 0.7071, 0.0, 0.0, 1.0, 5.416e-10, 0.0, 1.0, -1.447e-10, 0.0, 1.0, -4.395e-09, 0.0, 1.0, -1.179e-09, 0.0, 1.0, 5.61e-10, 0.0, 1.0, -0.327, -0.3026, 0.8953, -0.4434, -0.001884, 0.8963, -0.2969, 0.005784, 0.9549, -0.2161, -0.2255, 0.95, 1.204e-08, 0.0, 1.0, -0.07404, -0.0004888, 0.9973, -0.06448, 0.07166, 0.9953, -9.419e-09, 0.0, 1.0, 0.0, 0.0, 1.0, 0.0, -0.0726, 0.9974, -0.06103, -0.06496, 0.996, 8.334e-09, 0.0, 1.0, 8.334e-09, 0.0, 1.0, -0.06103, -0.06496, 0.996, -0.07404, -0.0004888, 0.9973, 1.204e-08, 0.0, 1.0, -9.419e-09, 0.0, 1.0, -0.06448, 0.07166, 0.9953, -0.07057, 0.1251, 0.9896, -9.55e-09, 0.0, 1.0, 0.0, 0.0741, 0.9973, 0.0, 0.0, 1.0, -9.55e-09, 0.0, 1.0, -0.07057, 0.1251, 0.9896, -0.4434, -0.001884, 0.8963, -0.3219, 0.3135, 0.8934, -0.2165, 0.2442, 0.9453, -0.2969, 0.005784, 0.9549, -0.3219, 0.3135, 0.8934, 0.0, 0.4346, 0.9006, 4.292e-08, 0.3162, 0.9487, -0.2165, 0.2442, 0.9453, 0.6541, -0.1972, 0.7303, -9.419e-09, 0.0, 1.0, -9.55e-09, 0.0, 1.0, 0.6363, 0.04368, 0.7702, 0.7764, 0.0, 0.6303, 1.204e-08, 0.0, 1.0, -9.419e-09, 0.0, 1.0, 0.6541, -0.1972, 0.7303, 0.5498, 0.5478, 0.6306, 8.334e-09, 0.0, 1.0, 1.204e-08, 0.0, 1.0, 0.7764, 0.0, 0.6303, 0.0, 0.7769, 0.6296, 0.0, 0.0, 1.0, 8.334e-09, 0.0, 1.0, 0.5498, 0.5478, 0.6306, 0.6363, 0.04368, 0.7702, -9.55e-09, 0.0, 1.0, 6.574e-09, 0.0, 1.0, 0.5762, 0.3241, 0.7503, 6.574e-09, 0.0, 1.0, -9.55e-09, 0.0, 1.0, 0.0, 0.0, 1.0, 3.303e-09, 0.0, 1.0, 6.574e-09, 0.0, 1.0, 3.303e-09, 0.0, 1.0, -1.447e-10, 0.0, 1.0, 5.61e-10, 0.0, 1.0, 0.7318, -0.1425, 0.6665, 0.9816, -0.1911, 0.0, 0.9711, 0.2385, 0.0, 0.732, 0.1798, 0.6572, 0.5968, -0.4717, 0.6491, 0.7846, -0.6201, 0.0, 0.9816, -0.1911, 0.0, 0.7318, -0.1425, 0.6665, 0.5762, 0.3241, 0.7503, 0.8716, 0.4903, 0.0, 0.9977, 0.06849, 0.0, 0.6363, 0.04368, 0.7702, 0.2324, -0.7283, 0.6447, 0.304, -0.9527, 0.0, 0.7846, -0.6201, 0.0, 0.5968, -0.4717, 0.6491, 0.6363, 0.04368, 0.7702, 0.9977, 0.06849, 0.0, 0.9574, -0.2887, 0.0, 0.6541, -0.1972, 0.7303, 0.0, -0.7071, 0.7071, 0.0, -1.0, 0.0, 0.304, -0.9527, 0.0, 0.2324, -0.7283, 0.6447, 0.3104, 0.5267, 0.7913, 0.5077, 0.8616, 0.0, 0.8716, 0.4903, 0.0, 0.5762, 0.3241, 0.7503, 0.06005, 0.6803, 0.7305, 0.08792, 0.9961, 0.0, 0.5077, 0.8616, 0.0, 0.3104, 0.5267, 0.7913, 0.1852, 0.7339, 0.6536, 0.2446, 0.9696, 0.0, 0.08792, 0.9961, 0.0, 0.06005, 0.6803, 0.7305, 0.5498, 0.5478, 0.6306, 0.7084, 0.7058, 0.0, 0.0, 1.0, 0.0, 0.0, 0.7769, 0.6296, 0.5455, 0.5318, 0.6479, 0.716, 0.6981, 0.0, 0.2446, 0.9696, 0.0, 0.1852, 0.7339, 0.6536, 0.7764, 0.0, 0.6303, 1.0, 0.0, 0.0, 0.7084, 0.7058, 0.0, 0.5498, 0.5478, 0.6306, 0.0, -0.7071, 0.7071, 0.0, -1.0, 0.0, 0.0, -1.0, 0.0, 0.0, -0.7071, 0.7071, 0.732, 0.1798, 0.6572, 0.9711, 0.2385, 0.0, 0.716, 0.6981, 0.0, 0.5455, 0.5318, 0.6479, 0.6541, -0.1972, 0.7303, 0.9574, -0.2887, 0.0, 1.0, 0.0, 0.0, 0.7764, 0.0, 0.6303, 4.292e-08, 0.3162, 0.9487, 0.0, 0.0741, 0.9973, -0.07057, 0.1251, 0.9896, -0.2161, -0.2255, 0.95, -0.06103, -0.06496, 0.996, 0.0, -0.0726, 0.9974, 2.385e-09, -0.2805, 0.9598, -0.2969, 0.005784, 0.9549, -0.07404, -0.0004888, 0.9973, -0.06103, -0.06496, 0.996, -0.2161, -0.2255, 0.95, -0.2165, 0.2442, 0.9453, -0.06448, 0.07166, 0.9953, -0.07404, -0.0004888, 0.9973, -0.2969, 0.005784, 0.9549, 4.292e-08, 0.3162, 0.9487, -0.07057, 0.1251, 0.9896, -0.06448, 0.07166, 0.9953, -0.2165, 0.2442, 0.9453, 0.0, -0.4122, 0.9111, -0.327, -0.3026, 0.8953, -0.2161, -0.2255, 0.95, 2.385e-09, -0.2805, 0.9598, -0.2324, -0.7283, -0.6447, -0.5968, -0.4717, -0.6491, -9.821e-09, 0.0, -1.0, -6.217e-09, 0.0, -1.0, -0.732, 0.1798, -0.6572, -0.5455, 0.5318, -0.6479, 7.574e-09, 0.0, -1.0, 1.533e-08, 0.0, -1.0, -0.1852, 0.7339, -0.6536, -0.06005, 0.6803, -0.7305, 1.179e-09, 0.0, -1.0, -1.89e-09, 0.0, -1.0, -0.3104, 0.5267, -0.7913, -0.5762, 0.3241, -0.7503, -6.574e-09, 0.0, -1.0, -5.61e-10, 0.0, -1.0, -0.5968, -0.4717, -0.6491, -0.7318, -0.1425, -0.6665, 7.266e-09, 0.0, -1.0, -9.821e-09, 0.0, -1.0, -0.5455, 0.5318, -0.6479, -0.1852, 0.7339, -0.6536, -1.89e-09, 0.0, -1.0, 7.574e-09, 0.0, -1.0, -0.06005, 0.6803, -0.7305, -0.3104, 0.5267, -0.7913, -5.61e-10, 0.0, -1.0, 1.179e-09, 0.0, -1.0, 0.0, -0.7071, -0.7071, -0.2324, -0.7283, -0.6447, -6.217e-09, 0.0, -1.0, 0.0, 0.0, -1.0, 1.533e-08, 0.0, -1.0, 7.266e-09, 0.0, -1.0, -0.7318, -0.1425, -0.6665, -0.732, 0.1798, -0.6572, 4.395e-09, 0.0, -1.0, 1.807e-09, 0.0, -1.0, -1.89e-09, 0.0, -1.0, 1.179e-09, 0.0, -1.0, -6.217e-09, 0.0, -1.0, -4.165e-09, 0.0, -1.0, 3.773e-09, 0.0, -1.0, 0.0, 0.0, -1.0, 4.395e-09, 0.0, -1.0, 3.773e-09, 0.0, -1.0, -4.165e-09, 0.0, -1.0, 1.807e-09, 0.0, -1.0, 1.447e-10, 0.0, -1.0, 9.875e-10, 0.0, -1.0, 3.773e-09, 0.0, -1.0, 4.395e-09, 0.0, -1.0, 1.807e-09, 0.0, -1.0, 1.533e-08, 0.0, -1.0, 7.574e-09, 0.0, -1.0, -1.89e-09, 0.0, -1.0, 1.533e-08, 0.0, -1.0, 1.807e-09, 0.0, -1.0, -4.165e-09, 0.0, -1.0, 7.266e-09, 0.0, -1.0, 7.266e-09, 0.0, -1.0, -4.165e-09, 0.0, -1.0, -6.217e-09, 0.0, -1.0, -9.821e-09, 0.0, -1.0, 0.0, 0.0, -1.0, 3.773e-09, 0.0, -1.0, 9.875e-10, 0.0, -1.0, -5.416e-10, 0.0, -1.0, 0.0, -0.7071, -0.7071, 0.0, -0.7071, -0.7071, 0.0, 0.0, -1.0, -5.416e-10, 0.0, -1.0, 1.447e-10, 0.0, -1.0, 4.395e-09, 0.0, -1.0, 1.179e-09, 0.0, -1.0, -5.61e-10, 0.0, -1.0, 0.327, -0.3026, -0.8953, 0.4434, -0.001884, -0.8963, 0.2969, 0.005784, -0.9549, 0.2161, -0.2255, -0.95, -1.204e-08, 0.0, -1.0, 0.07404, -0.0004888, -0.9973, 0.06448, 0.07166, -0.9953, 9.419e-09, 0.0, -1.0, 0.0, 0.0, -1.0, 0.0, -0.0726, -0.9974, 0.06103, -0.06496, -0.996, -8.334e-09, 0.0, -1.0, -8.334e-09, 0.0, -1.0, 0.06103, -0.06496, -0.996, 0.07404, -0.0004888, -0.9973, -1.204e-08, 0.0, -1.0, 9.419e-09, 0.0, -1.0, 0.06448, 0.07166, -0.9953, 0.07057, 0.1251, -0.9896, 9.55e-09, 0.0, -1.0, 0.0, 0.0741, -0.9973, 0.0, 0.0, -1.0, 9.55e-09, 0.0, -1.0, 0.07057, 0.1251, -0.9896, 0.4434, -0.001884, -0.8963, 0.3219, 0.3135, -0.8934, 0.2165, 0.2442, -0.9453, 0.2969, 0.005784, -0.9549, 0.3219, 0.3135, -0.8934, 0.0, 0.4346, -0.9006, -4.292e-08, 0.3162, -0.9487, 0.2165, 0.2442, -0.9453, -0.6541, -0.1972, -0.7303, 9.419e-09, 0.0, -1.0, 9.55e-09, 0.0, -1.0, -0.6363, 0.04368, -0.7702, -0.7764, 0.0, -0.6303, -1.204e-08, 0.0, -1.0, 9.419e-09, 0.0, -1.0, -0.6541, -0.1972, -0.7303, -0.5498, 0.5478, -0.6306, -8.334e-09, 0.0, -1.0, -1.204e-08, 0.0, -1.0, -0.7764, 0.0, -0.6303, 0.0, 0.7769, -0.6296, 0.0, 0.0, -1.0, -8.334e-09, 0.0, -1.0, -0.5498, 0.5478, -0.6306, -0.6363, 0.04368, -0.7702, 9.55e-09, 0.0, -1.0, -6.574e-09, 0.0, -1.0, -0.5762, 0.3241, -0.7503, -6.574e-09, 0.0, -1.0, 9.55e-09, 0.0, -1.0, 0.0, 0.0, -1.0, -3.303e-09, 0.0, -1.0, -6.574e-09, 0.0, -1.0, -3.303e-09, 0.0, -1.0, 1.447e-10, 0.0, -1.0, -5.61e-10, 0.0, -1.0, -0.7318, -0.1425, -0.6665, -0.9816, -0.1911, 0.0, -0.9711, 0.2385, 0.0, -0.732, 0.1798, -0.6572, -0.5968, -0.4717, -0.6491, -0.7846, -0.6201, 0.0, -0.9816, -0.1911, 0.0, -0.7318, -0.1425, -0.6665, -0.5762, 0.3241, -0.7503, -0.8716, 0.4903, 0.0, -0.9977, 0.06849, 0.0, -0.6363, 0.04368, -0.7702, -0.2324, -0.7283, -0.6447, -0.304, -0.9527, 0.0, -0.7846, -0.6201, 0.0, -0.5968, -0.4717, -0.6491, -0.6363, 0.04368, -0.7702, -0.9977, 0.06849, 0.0, -0.9574, -0.2887, 0.0, -0.6541, -0.1972, -0.7303, 0.0, -0.7071, -0.7071, 0.0, -1.0, 0.0, -0.304, -0.9527, 0.0, -0.2324, -0.7283, -0.6447, -0.3104, 0.5267, -0.7913, -0.5077, 0.8616, 0.0, -0.8716, 0.4903, 0.0, -0.5762, 0.3241, -0.7503, -0.06005, 0.6803, -0.7305, -0.08792, 0.9961, 0.0, -0.5077, 0.8616, 0.0, -0.3104, 0.5267, -0.7913, -0.1852, 0.7339, -0.6536, -0.2446, 0.9696, 0.0, -0.08792, 0.9961, 0.0, -0.06005, 0.6803, -0.7305, -0.5498, 0.5478, -0.6306, -0.7084, 0.7058, 0.0, 0.0, 1.0, 0.0, 0.0, 0.7769, -0.6296, -0.5455, 0.5318, -0.6479, -0.716, 0.6981, 0.0, -0.2446, 0.9696, 0.0, -0.1852, 0.7339, -0.6536, -0.7764, 0.0, -0.6303, -1.0, 0.0, 0.0, -0.7084, 0.7058, 0.0, -0.5498, 0.5478, -0.6306, 0.0, -0.7071, -0.7071, 0.0, -1.0, 0.0, 0.0, -1.0, 0.0, 0.0, -0.7071, -0.7071, -0.732, 0.1798, -0.6572, -0.9711, 0.2385, 0.0, -0.716, 0.6981, 0.0, -0.5455, 0.5318, -0.6479, -0.6541, -0.1972, -0.7303, -0.9574, -0.2887, 0.0, -1.0, 0.0, 0.0, -0.7764, 0.0, -0.6303, -4.292e-08, 0.3162, -0.9487, 0.0, 0.0741, -0.9973, 0.07057, 0.1251, -0.9896, 0.2161, -0.2255, -0.95, 0.06103, -0.06496, -0.996, 0.0, -0.0726, -0.9974, 0.0, -0.2805, -0.9598, 0.2969, 0.005784, -0.9549, 0.07404, -0.0004888, -0.9973, 0.06103, -0.06496, -0.996, 0.2161, -0.2255, -0.95, 0.2165, 0.2442, -0.9453, 0.06448, 0.07166, -0.9953, 0.07404, -0.0004888, -0.9973, 0.2969, 0.005784, -0.9549, -4.292e-08, 0.3162, -0.9487, 0.07057, 0.1251, -0.9896, 0.06448, 0.07166, -0.9953, 0.2165, 0.2442, -0.9453, 0.0, -0.4122, -0.9111, 0.327, -0.3026, -0.8953, 0.2161, -0.2255, -0.95, 0.0, -0.2805, -0.9598, 0.2324, -0.7283, -0.6447, 4.337e-09, 0.0, -1.0, 7.224e-09, 0.0, -1.0, 0.5968, -0.4717, -0.6491, 0.732, 0.1798, -0.6572, -1.658e-08, 0.0, -1.0, -7.027e-09, 0.0, -1.0, 0.5455, 0.5318, -0.6479, 0.1852, 0.7339, -0.6536, -9.123e-10, 0.0, -1.0, 0.0, 0.0, -1.0, 0.06005, 0.6803, -0.7305, 0.3104, 0.5267, -0.7913, -1.223e-09, 0.0, -1.0, -5.11e-09, 0.0, -1.0, 0.5762, 0.3241, -0.7503, 0.5968, -0.4717, -0.6491, 7.224e-09, 0.0, -1.0, -8.323e-09, 0.0, -1.0, 0.7318, -0.1425, -0.6665, 0.5455, 0.5318, -0.6479, -7.027e-09, 0.0, -1.0, -9.123e-10, 0.0, -1.0, 0.1852, 0.7339, -0.6536, 0.06005, 0.6803, -0.7305, 0.0, 0.0, -1.0, -1.223e-09, 0.0, -1.0, 0.3104, 0.5267, -0.7913, 0.0, -0.7071, -0.7071, -1.095e-09, 0.0, -1.0, 4.337e-09, 0.0, -1.0, 0.2324, -0.7283, -0.6447, -1.658e-08, 0.0, -1.0, 0.732, 0.1798, -0.6572, 0.7318, -0.1425, -0.6665, -8.323e-09, 0.0, -1.0, -8.23e-10, 0.0, -1.0, 0.0, 0.0, -1.0, -9.123e-10, 0.0, -1.0, -4.726e-09, 0.0, -1.0, 4.337e-09, 0.0, -1.0, -1.095e-09, 0.0, -1.0, -1.872e-09, 0.0, -1.0, 3.372e-09, 0.0, -1.0, -8.23e-10, 0.0, -1.0, -4.726e-09, 0.0, -1.0, 3.372e-09, 0.0, -1.0, -1.872e-09, 0.0, -1.0, 1.447e-10, 0.0, -1.0, -8.23e-10, 0.0, -1.0, -1.872e-09, 0.0, -1.0, 9.875e-10, 0.0, -1.0, -4.726e-09, 0.0, -1.0, -9.123e-10, 0.0, -1.0, -7.027e-09, 0.0, -1.0, -1.658e-08, 0.0, -1.0, -1.658e-08, 0.0, -1.0, -8.323e-09, 0.0, -1.0, 3.372e-09, 0.0, -1.0, -4.726e-09, 0.0, -1.0, -8.323e-09, 0.0, -1.0, 7.224e-09, 0.0, -1.0, 4.337e-09, 0.0, -1.0, 3.372e-09, 0.0, -1.0, -1.095e-09, 0.0, -1.0, -5.416e-10, 0.0, -1.0, 9.875e-10, 0.0, -1.0, -1.872e-09, 0.0, -1.0, 0.0, -0.7071, -0.7071, -5.416e-10, 0.0, -1.0, -1.095e-09, 0.0, -1.0, 0.0, -0.7071, -0.7071, 1.447e-10, 0.0, -1.0, -1.223e-09, 0.0, -1.0, 0.0, 0.0, -1.0, -8.23e-10, 0.0, -1.0, -0.327, -0.3026, -0.8953, -0.2161, -0.2255, -0.95, -0.2969, 0.005784, -0.9549, -0.4434, -0.001885, -0.8963, 4.262e-10, 0.0, -1.0, -2.874e-08, 0.0, -1.0, -0.06448, 0.07166, -0.9953, -0.07404, -0.0004888, -0.9973, 0.0, 0.0, -1.0, 4.808e-09, 0.0, -1.0, -0.06103, -0.06496, -0.996, 0.0, -0.0726, -0.9974, 4.808e-09, 0.0, -1.0, 4.262e-10, 0.0, -1.0, -0.07404, -0.0004888, -0.9973, -0.06103, -0.06496, -0.996, -2.874e-08, 0.0, -1.0, -2.105e-08, 0.0, -1.0, -0.07057, 0.1251, -0.9896, -0.06448, 0.07166, -0.9953, 0.0, 0.0741, -0.9973, -0.07057, 0.1251, -0.9896, -2.105e-08, 0.0, -1.0, 0.0, 0.0, -1.0, -0.4434, -0.001885, -0.8963, -0.2969, 0.005784, -0.9549, -0.2165, 0.2442, -0.9453, -0.3219, 0.3135, -0.8934, -0.3219, 0.3135, -0.8934, -0.2165, 0.2442, -0.9453, -4.292e-08, 0.3162, -0.9487, 0.0, 0.4346, -0.9006, 0.6541, -0.1972, -0.7303, 0.6363, 0.04368, -0.7702, -2.105e-08, 0.0, -1.0, -2.874e-08, 0.0, -1.0, 0.7764, 0.0, -0.6303, 0.6541, -0.1972, -0.7303, -2.874e-08, 0.0, -1.0, 4.262e-10, 0.0, -1.0, 0.5498, 0.5478, -0.6306, 0.7764, 0.0, -0.6303, 4.262e-10, 0.0, -1.0, 4.808e-09, 0.0, -1.0, 0.0, 0.7769, -0.6296, 0.5498, 0.5478, -0.6306, 4.808e-09, 0.0, -1.0, 0.0, 0.0, -1.0, 0.6363, 0.04368, -0.7702, 0.5762, 0.3241, -0.7503, -5.11e-09, 0.0, -1.0, -2.105e-08, 0.0, -1.0, -5.11e-09, 0.0, -1.0, -3.303e-09, 0.0, -1.0, 0.0, 0.0, -1.0, -2.105e-08, 0.0, -1.0, -5.11e-09, 0.0, -1.0, -1.223e-09, 0.0, -1.0, 1.447e-10, 0.0, -1.0, -3.303e-09, 0.0, -1.0, 0.7318, -0.1425, -0.6665, 0.732, 0.1798, -0.6572, 0.9711, 0.2385, 0.0, 0.9816, -0.1911, 0.0, 0.5968, -0.4717, -0.6491, 0.7318, -0.1425, -0.6665, 0.9816, -0.1911, 0.0, 0.7846, -0.6201, 0.0, 0.5762, 0.3241, -0.7503, 0.6363, 0.04368, -0.7702, 0.9977, 0.06849, 0.0, 0.8716, 0.4903, 0.0, 0.2324, -0.7283, -0.6447, 0.5968, -0.4717, -0.6491, 0.7846, -0.6201, 0.0, 0.304, -0.9527, 0.0, 0.6363, 0.04368, -0.7702, 0.6541, -0.1972, -0.7303, 0.9574, -0.2887, 0.0, 0.9977, 0.06849, 0.0, 0.0, -0.7071, -0.7071, 0.2324, -0.7283, -0.6447, 0.304, -0.9527, 0.0, 0.0, -1.0, 0.0, 0.3104, 0.5267, -0.7913, 0.5762, 0.3241, -0.7503, 0.8716, 0.4903, 0.0, 0.5077, 0.8616, 0.0, 0.06005, 0.6803, -0.7305, 0.3104, 0.5267, -0.7913, 0.5077, 0.8616, 0.0, 0.08792, 0.9961, 0.0, 0.1852, 0.7339, -0.6536, 0.06005, 0.6803, -0.7305, 0.08792, 0.9961, 0.0, 0.2446, 0.9696, 0.0, 0.5498, 0.5478, -0.6306, 0.0, 0.7769, -0.6296, 0.0, 1.0, 0.0, 0.7084, 0.7058, 0.0, 0.5455, 0.5318, -0.6479, 0.1852, 0.7339, -0.6536, 0.2446, 0.9696, 0.0, 0.716, 0.6981, 0.0, 0.7764, 0.0, -0.6303, 0.5498, 0.5478, -0.6306, 0.7084, 0.7058, 0.0, 1.0, 0.0, 0.0, 0.0, -0.7071, -0.7071, 0.0, -0.7071, -0.7071, 0.0, -1.0, 0.0, 0.0, -1.0, 0.0, 0.732, 0.1798, -0.6572, 0.5455, 0.5318, -0.6479, 0.716, 0.6981, 0.0, 0.9711, 0.2385, 0.0, 0.6541, -0.1972, -0.7303, 0.7764, 0.0, -0.6303, 1.0, 0.0, 0.0, 0.9574, -0.2887, 0.0, -4.292e-08, 0.3162, -0.9487, -0.07057, 0.1251, -0.9896, 0.0, 0.0741, -0.9973, -0.2161, -0.2255, -0.95, 0.0, -0.2805, -0.9598, 0.0, -0.0726, -0.9974, -0.06103, -0.06496, -0.996, -0.2969, 0.005784, -0.9549, -0.2161, -0.2255, -0.95, -0.06103, -0.06496, -0.996, -0.07404, -0.0004888, -0.9973, -0.2165, 0.2442, -0.9453, -0.2969, 0.005784, -0.9549, -0.07404, -0.0004888, -0.9973, -0.06448, 0.07166, -0.9953, -4.292e-08, 0.3162, -0.9487, -0.2165, 0.2442, -0.9453, -0.06448, 0.07166, -0.9953, -0.07057, 0.1251, -0.9896, 0.0, -0.4122, -0.9111, 0.0, -0.2805, -0.9598, -0.2161, -0.2255, -0.95, -0.327, -0.3026, -0.8953])] * 3)])

# ---- objects
ob_cutting_board = bpy.data.objects.new('Cutting Board', me_circle)

# ---- transforms, parenting, visibility, modifiers, constraints
ob_cutting_board.location = (-0.0008651, 2.888, 0.1075)
ob_cutting_board.rotation_euler = (-1.629e-07, 0.0, 0.0)
ob_cutting_board.color = (0.8, 0.8, 0.8, 1.0)
ob_cutting_board.lineart.crease_threshold = 0.0

# ---- collection membership
col_collection.objects.link(ob_cutting_board)

# ---- scene / render settings (as saved in the file)
scene.frame_start = 1; scene.frame_end = 250; scene.frame_set(1)
scene.render.engine = 'BLENDER_EEVEE_NEXT'
scene.cycles.use_denoising = False
scene.cycles.samples = 128
scene.cycles.sampling_pattern = 'TABULATED_SOBOL'
scene.cycles.use_adaptive_sampling = False
scene.cycles.use_light_tree = False
scene.view_settings.view_transform = 'Filmic'
bpy.context.view_layer.update()

# ---- added for rendering (the .blend has no active camera and no usable light): camera, sun
cam_auto = bpy.data.cameras.new('AutoCamera')
cam_auto.lens = 50.0
cam_auto.sensor_width = 36.0
cam_auto.clip_end = 1000.0
ob_auto_camera = bpy.data.objects.new('AutoCamera', cam_auto)
scene.collection.objects.link(ob_auto_camera)
ob_auto_camera.location = (4.92867, -5.37095, 4.05112)
ob_auto_camera.rotation_euler = (1.09748, -7.21219e-08, 0.694738)
scene.camera = ob_auto_camera
light_auto_sun = bpy.data.lights.new('AutoSun', 'SUN')
light_auto_sun.energy = 3.0
light_auto_sun.angle = 0.0523599
ob_auto_sun = bpy.data.objects.new('AutoSun', light_auto_sun)
scene.collection.objects.link(ob_auto_sun)
ob_auto_sun.rotation_euler = (0.872665, 0.174533, 0.523599)
bpy.context.view_layer.update()
